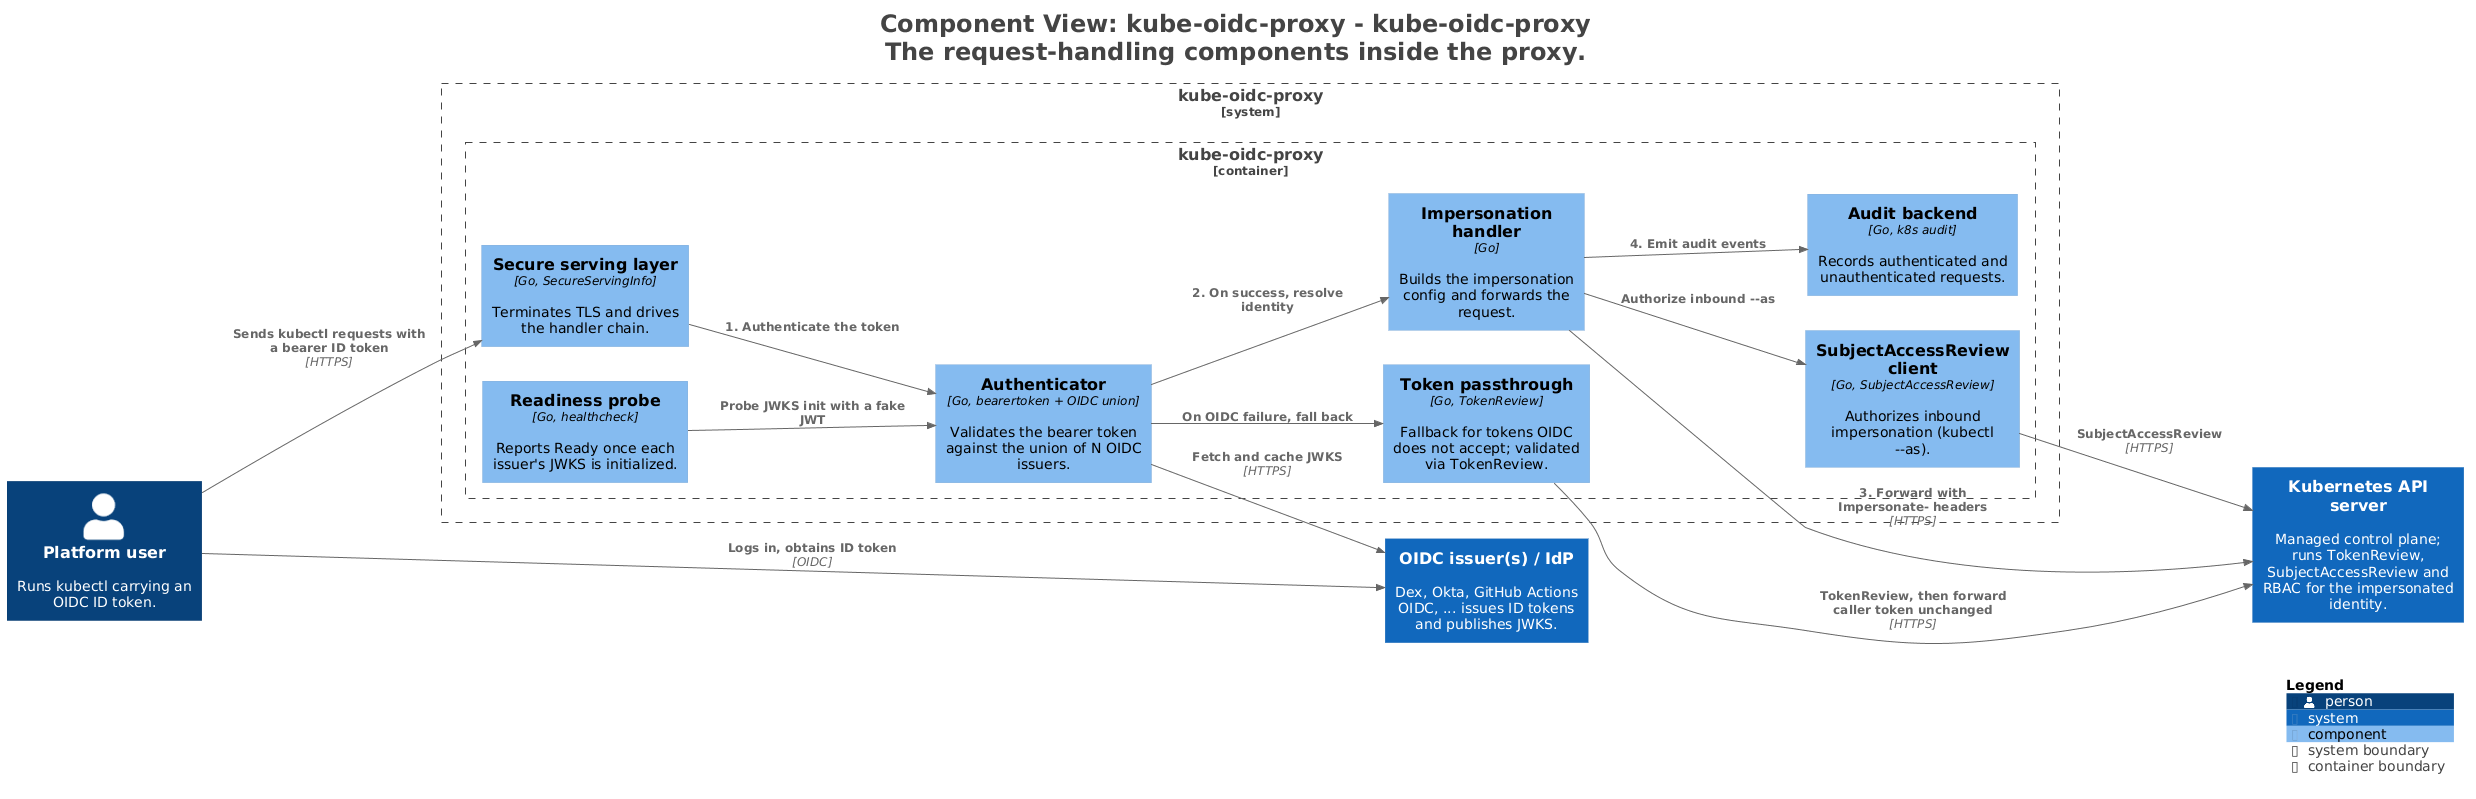

The diagram above was rendered by PlantUML. Its source (embedded in the PNG):
@startuml
title <size:24>Component View: kube-oidc-proxy - kube-oidc-proxy</size>\n<size:24>The request-handling components inside the proxy.</size>

set separator none
left to right direction

<style>
  root {
    BackgroundColor: #ffffff
    FontColor: #444444
  }
</style>

!include <C4/C4>
!include <C4/C4_Context>
!include <C4/C4_Component>

Person(Platformuser, "Platform user", $descr="Runs kubectl carrying an OIDC ID token.", $tags="", $link="")

System(OIDCissuersIdP, "OIDC issuer(s) / IdP", $descr="Dex, Okta, GitHub Actions OIDC, ... issues ID tokens and publishes JWKS.", $tags="", $link="")
System(KubernetesAPIserver, "Kubernetes API server", $descr="Managed control plane; runs TokenReview, SubjectAccessReview and RBAC for the impersonated identity.", $tags="", $link="")

System_Boundary("kubeoidcproxy_boundary", "kube-oidc-proxy", $tags="") {
  Container_Boundary("kubeoidcproxy.kubeoidcproxy_boundary", "kube-oidc-proxy", $tags="") {
    Component(kubeoidcproxy.kubeoidcproxy.SubjectAccessReviewclient, "SubjectAccessReview client", $techn="Go, SubjectAccessReview", $descr="Authorizes inbound impersonation (kubectl --as).", $tags="", $link="")
    Component(kubeoidcproxy.kubeoidcproxy.Auditbackend, "Audit backend", $techn="Go, k8s audit", $descr="Records authenticated and unauthenticated requests.", $tags="", $link="")
    Component(kubeoidcproxy.kubeoidcproxy.Readinessprobe, "Readiness probe", $techn="Go, healthcheck", $descr="Reports Ready once each issuer's JWKS is initialized.", $tags="", $link="")
    Component(kubeoidcproxy.kubeoidcproxy.Secureservinglayer, "Secure serving layer", $techn="Go, SecureServingInfo", $descr="Terminates TLS and drives the handler chain.", $tags="", $link="")
    Component(kubeoidcproxy.kubeoidcproxy.Authenticator, "Authenticator", $techn="Go, bearertoken + OIDC union", $descr="Validates the bearer token against the union of N OIDC issuers.", $tags="", $link="")
    Component(kubeoidcproxy.kubeoidcproxy.Tokenpassthrough, "Token passthrough", $techn="Go, TokenReview", $descr="Fallback for tokens OIDC does not accept; validated via TokenReview.", $tags="", $link="")
    Component(kubeoidcproxy.kubeoidcproxy.Impersonationhandler, "Impersonation handler", $techn="Go", $descr="Builds the impersonation config and forwards the request.", $tags="", $link="")
  }

}

Rel(Platformuser, OIDCissuersIdP, "Logs in, obtains ID token", $techn="OIDC", $tags="", $link="")
Rel(Platformuser, kubeoidcproxy.kubeoidcproxy.Secureservinglayer, "Sends kubectl requests with a bearer ID token", $techn="HTTPS", $tags="", $link="")
Rel(kubeoidcproxy.kubeoidcproxy.Secureservinglayer, kubeoidcproxy.kubeoidcproxy.Authenticator, "1. Authenticate the token", $techn="", $tags="", $link="")
Rel(kubeoidcproxy.kubeoidcproxy.Authenticator, OIDCissuersIdP, "Fetch and cache JWKS", $techn="HTTPS", $tags="", $link="")
Rel(kubeoidcproxy.kubeoidcproxy.Authenticator, kubeoidcproxy.kubeoidcproxy.Tokenpassthrough, "On OIDC failure, fall back", $techn="", $tags="", $link="")
Rel(kubeoidcproxy.kubeoidcproxy.Tokenpassthrough, KubernetesAPIserver, "TokenReview, then forward caller token unchanged", $techn="HTTPS", $tags="", $link="")
Rel(kubeoidcproxy.kubeoidcproxy.Authenticator, kubeoidcproxy.kubeoidcproxy.Impersonationhandler, "2. On success, resolve identity", $techn="", $tags="", $link="")
Rel(kubeoidcproxy.kubeoidcproxy.Impersonationhandler, kubeoidcproxy.kubeoidcproxy.SubjectAccessReviewclient, "Authorize inbound --as", $techn="", $tags="", $link="")
Rel(kubeoidcproxy.kubeoidcproxy.SubjectAccessReviewclient, KubernetesAPIserver, "SubjectAccessReview", $techn="HTTPS", $tags="", $link="")
Rel(kubeoidcproxy.kubeoidcproxy.Impersonationhandler, KubernetesAPIserver, "3. Forward with Impersonate- headers", $techn="HTTPS", $tags="", $link="")
Rel(kubeoidcproxy.kubeoidcproxy.Impersonationhandler, kubeoidcproxy.kubeoidcproxy.Auditbackend, "4. Emit audit events", $techn="", $tags="", $link="")
Rel(kubeoidcproxy.kubeoidcproxy.Readinessprobe, kubeoidcproxy.kubeoidcproxy.Authenticator, "Probe JWKS init with a fake JWT", $techn="", $tags="", $link="")

SHOW_LEGEND(true)
hide stereotypes
@enduml